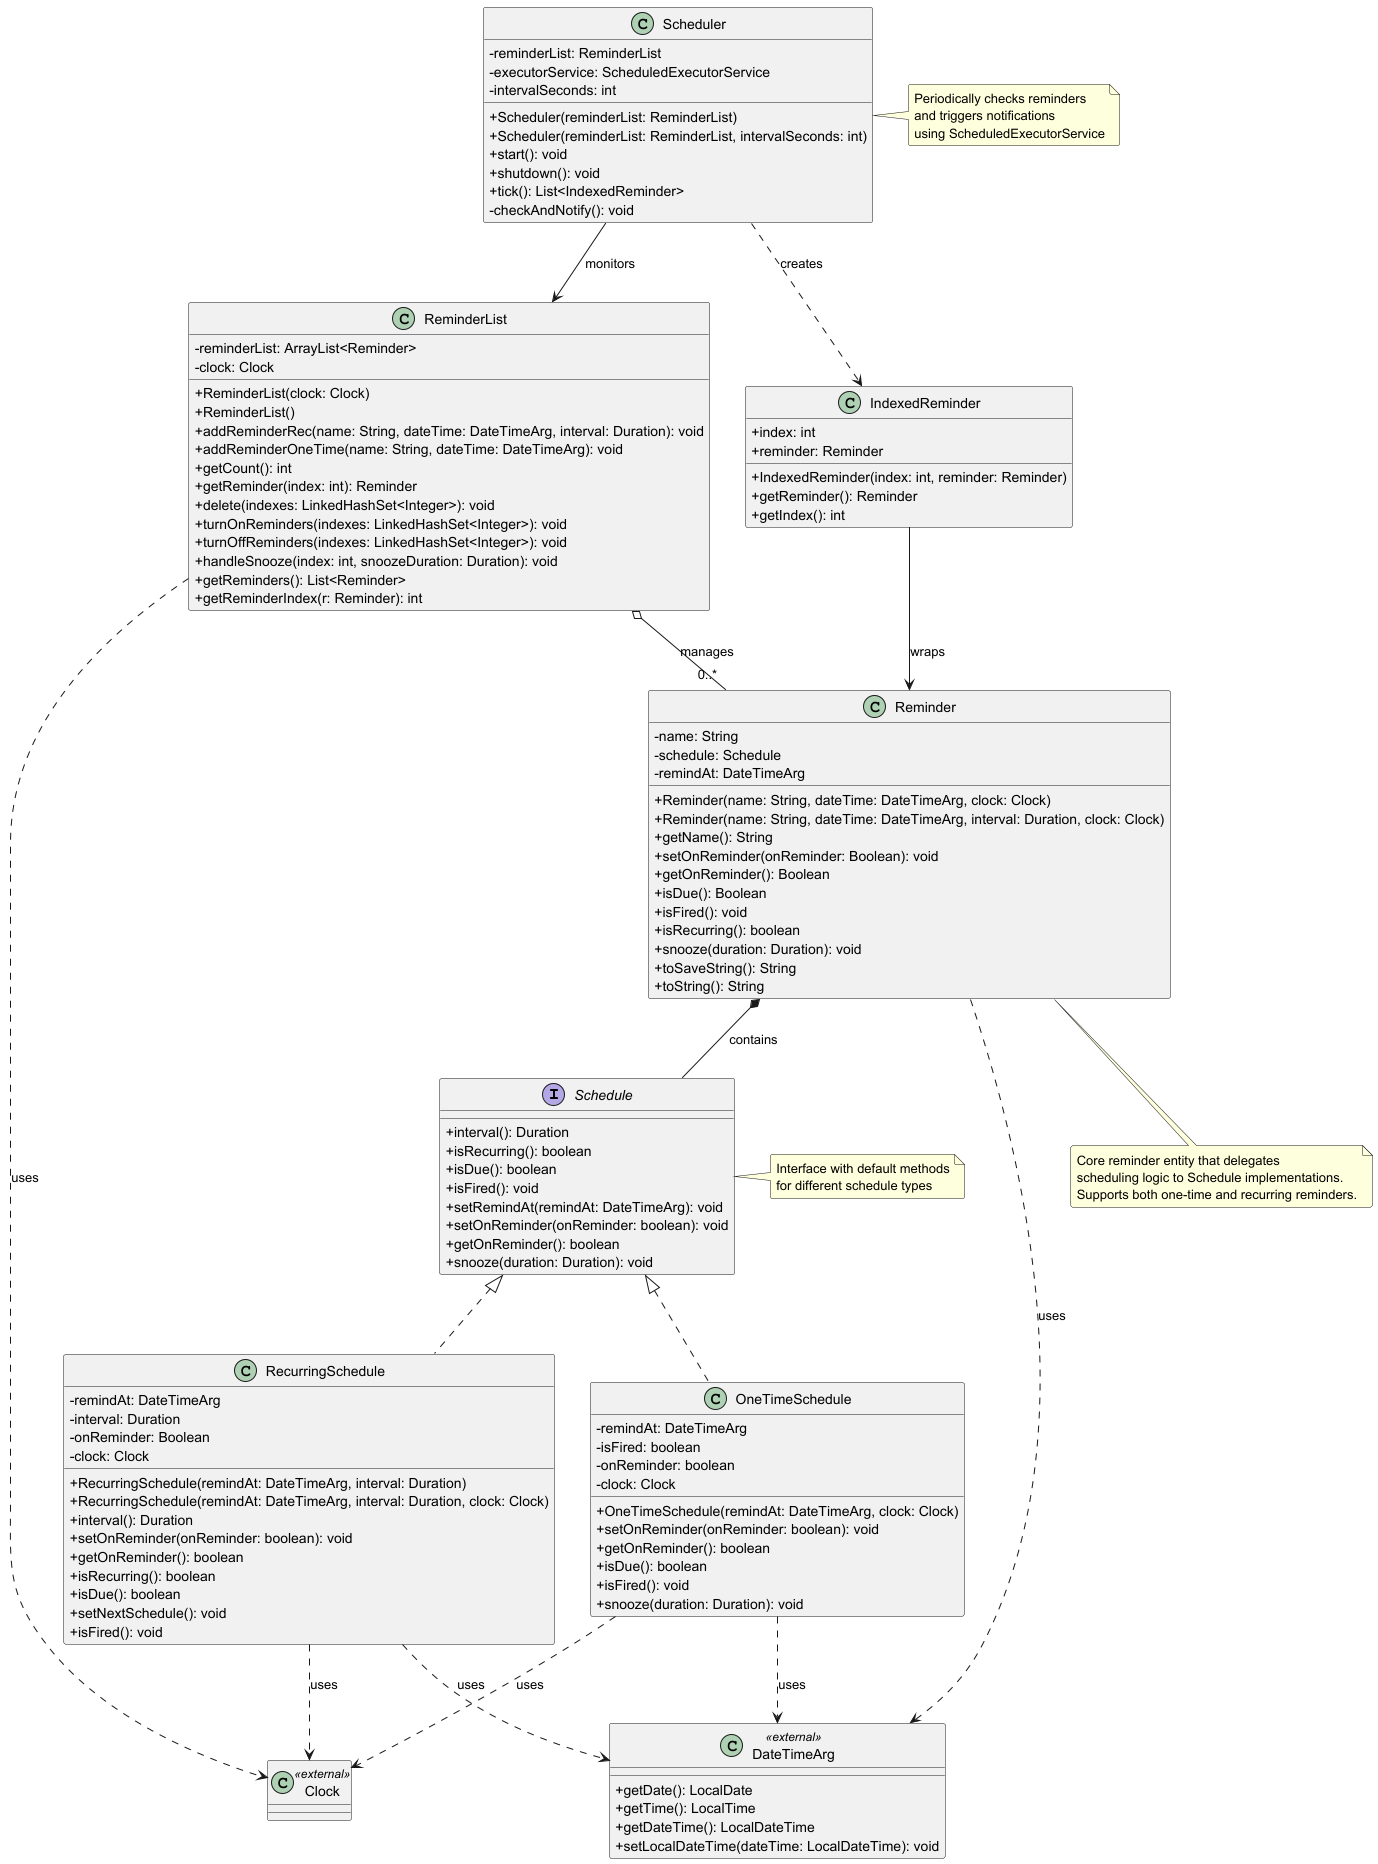

The diagram above was rendered by PlantUML. Its source (embedded in the PNG):
@startuml
skinparam classAttributeIconSize 0
skinparam roundcorner 5

' Interface
interface Schedule {
  + interval(): Duration
  + isRecurring(): boolean
  + isDue(): boolean
  + isFired(): void
  + setRemindAt(remindAt: DateTimeArg): void
  + setOnReminder(onReminder: boolean): void
  + getOnReminder(): boolean
  + snooze(duration: Duration): void
}

' Schedule Implementations
class OneTimeSchedule {
  - remindAt: DateTimeArg
  - isFired: boolean
  - onReminder: boolean
  - clock: Clock
  + OneTimeSchedule(remindAt: DateTimeArg, clock: Clock)
  + setOnReminder(onReminder: boolean): void
  + getOnReminder(): boolean
  + isDue(): boolean
  + isFired(): void
  + snooze(duration: Duration): void
}

class RecurringSchedule {
  - remindAt: DateTimeArg
  - interval: Duration
  - onReminder: Boolean
  - clock: Clock
  + RecurringSchedule(remindAt: DateTimeArg, interval: Duration)
  + RecurringSchedule(remindAt: DateTimeArg, interval: Duration, clock: Clock)
  + interval(): Duration
  + setOnReminder(onReminder: boolean): void
  + getOnReminder(): boolean
  + isRecurring(): boolean
  + isDue(): boolean
  + setNextSchedule(): void
  + isFired(): void
}

' Core Classes
class Reminder {
  - name: String
  - schedule: Schedule
  - remindAt: DateTimeArg
  + Reminder(name: String, dateTime: DateTimeArg, clock: Clock)
  + Reminder(name: String, dateTime: DateTimeArg, interval: Duration, clock: Clock)
  + getName(): String
  + setOnReminder(onReminder: Boolean): void
  + getOnReminder(): Boolean
  + isDue(): Boolean
  + isFired(): void
  + isRecurring(): boolean
  + snooze(duration: Duration): void
  + toSaveString(): String
  + toString(): String
}

class ReminderList {
  - reminderList: ArrayList<Reminder>
  - clock: Clock
  + ReminderList(clock: Clock)
  + ReminderList()
  + addReminderRec(name: String, dateTime: DateTimeArg, interval: Duration): void
  + addReminderOneTime(name: String, dateTime: DateTimeArg): void
  + getCount(): int
  + getReminder(index: int): Reminder
  + delete(indexes: LinkedHashSet<Integer>): void
  + turnOnReminders(indexes: LinkedHashSet<Integer>): void
  + turnOffReminders(indexes: LinkedHashSet<Integer>): void
  + handleSnooze(index: int, snoozeDuration: Duration): void
  + getReminders(): List<Reminder>
  + getReminderIndex(r: Reminder): int
}

class Scheduler {
  - reminderList: ReminderList
  - executorService: ScheduledExecutorService
  - intervalSeconds: int
  + Scheduler(reminderList: ReminderList)
  + Scheduler(reminderList: ReminderList, intervalSeconds: int)
  + start(): void
  + shutdown(): void
  + tick(): List<IndexedReminder>
  - checkAndNotify(): void
}

class IndexedReminder {
  + index: int
  + reminder: Reminder
  + IndexedReminder(index: int, reminder: Reminder)
  + getReminder(): Reminder
  + getIndex(): int
}

' External dependencies
class DateTimeArg <<external>> {
  + getDate(): LocalDate
  + getTime(): LocalTime
  + getDateTime(): LocalDateTime
  + setLocalDateTime(dateTime: LocalDateTime): void
}

class Clock <<external>> {
}

' Relationships
Schedule <|.. OneTimeSchedule
Schedule <|.. RecurringSchedule

Reminder *-- Schedule : contains
Reminder ..> DateTimeArg : uses

ReminderList o-- "0..*" Reminder : manages
ReminderList ..> Clock : uses

Scheduler --> ReminderList : monitors
Scheduler ..> IndexedReminder : creates

IndexedReminder --> Reminder : wraps

OneTimeSchedule ..> DateTimeArg : uses
OneTimeSchedule ..> Clock : uses
RecurringSchedule ..> DateTimeArg : uses
RecurringSchedule ..> Clock : uses

note right of Schedule
  Interface with default methods
  for different schedule types
end note

note right of Scheduler
  Periodically checks reminders
  and triggers notifications
  using ScheduledExecutorService
end note

note bottom of Reminder
  Core reminder entity that delegates
  scheduling logic to Schedule implementations.
  Supports both one-time and recurring reminders.
end note

@enduml